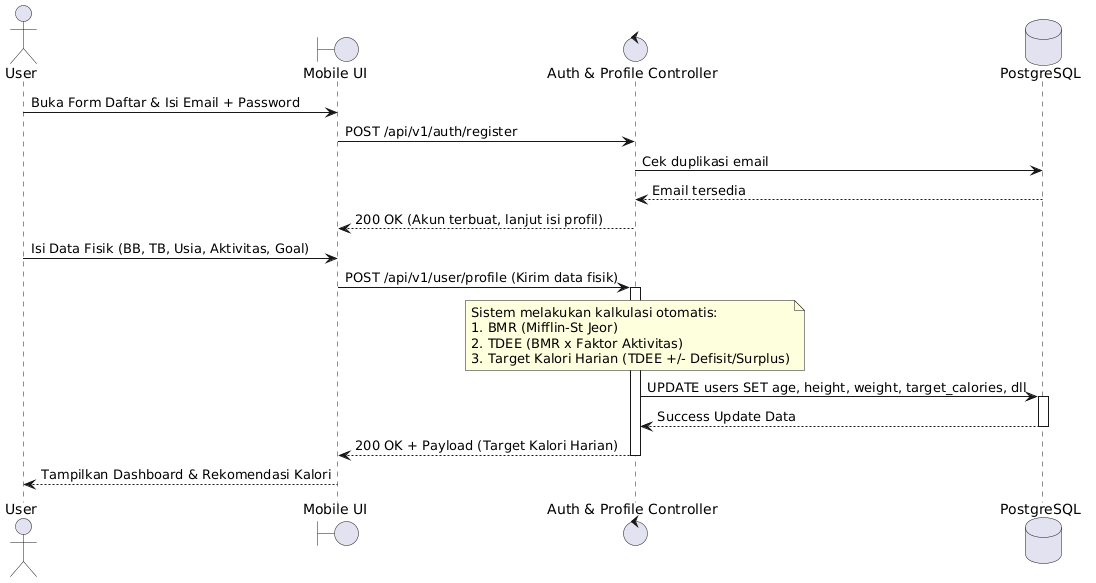

The diagram above was rendered by PlantUML. Its source (embedded in the PNG):
@startuml
actor User
boundary "Mobile UI" as UI
control "Auth & Profile Controller" as API
database "PostgreSQL" as DB

User -> UI : Buka Form Daftar & Isi Email + Password
UI -> API : POST /api/v1/auth/register
API -> DB : Cek duplikasi email
DB --> API : Email tersedia

API --> UI : 200 OK (Akun terbuat, lanjut isi profil)
User -> UI : Isi Data Fisik (BB, TB, Usia, Aktivitas, Goal)
UI -> API : POST /api/v1/user/profile (Kirim data fisik)
activate API

note over API
  Sistem melakukan kalkulasi otomatis:
  1. BMR (Mifflin-St Jeor)
  2. TDEE (BMR x Faktor Aktivitas)
  3. Target Kalori Harian (TDEE +/- Defisit/Surplus)
end note

API -> DB : UPDATE users SET age, height, weight, target_calories, dll
activate DB
DB --> API : Success Update Data
deactivate DB

API --> UI : 200 OK + Payload (Target Kalori Harian)
deactivate API
UI --> User : Tampilkan Dashboard & Rekomendasi Kalori
@endum